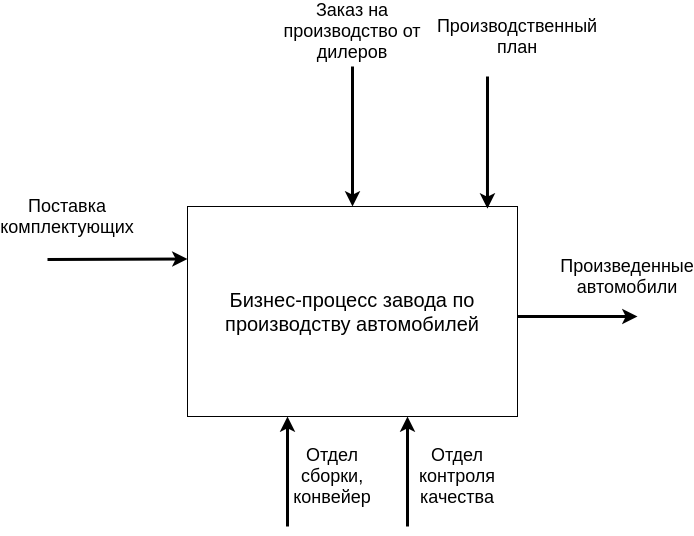

The diagram above was exported from draw.io. Its source (the exported page's mxGraphModel, read from the mxfile embedded in the PNG):
<mxGraphModel dx="1422" dy="806" grid="1" gridSize="10" guides="1" tooltips="1" connect="1" arrows="1" fold="1" page="1" pageScale="1" pageWidth="850" pageHeight="1100" math="0" shadow="0">
  <root>
    <mxCell id="0" />
    <mxCell id="1" parent="0" />
    <mxCell id="bsqXIkbX88TWdhqXKFL1-1" value="&lt;font style=&quot;font-size: 20px&quot;&gt;Бизнес-процесс завода по производству автомобилей&lt;/font&gt;" style="rounded=0;whiteSpace=wrap;html=1;" parent="1" vertex="1">
      <mxGeometry x="260" y="290" width="330" height="210" as="geometry" />
    </mxCell>
    <mxCell id="bsqXIkbX88TWdhqXKFL1-2" value="" style="endArrow=classic;html=1;entryX=0.5;entryY=0;entryDx=0;entryDy=0;strokeWidth=3;" parent="1" target="bsqXIkbX88TWdhqXKFL1-1" edge="1">
      <mxGeometry width="50" height="50" relative="1" as="geometry">
        <mxPoint x="425" y="150" as="sourcePoint" />
        <mxPoint x="400" y="130" as="targetPoint" />
      </mxGeometry>
    </mxCell>
    <mxCell id="bsqXIkbX88TWdhqXKFL1-3" value="&lt;font style=&quot;font-size: 18px&quot;&gt;Заказ на производство от дилеров&lt;/font&gt;" style="text;html=1;strokeColor=none;fillColor=none;align=center;verticalAlign=middle;whiteSpace=wrap;rounded=0;" parent="1" vertex="1">
      <mxGeometry x="350" y="90" width="150" height="50" as="geometry" />
    </mxCell>
    <mxCell id="bsqXIkbX88TWdhqXKFL1-4" value="" style="endArrow=classic;html=1;strokeWidth=3;entryX=0;entryY=0.25;entryDx=0;entryDy=0;" parent="1" target="bsqXIkbX88TWdhqXKFL1-1" edge="1">
      <mxGeometry width="50" height="50" relative="1" as="geometry">
        <mxPoint x="120" y="343" as="sourcePoint" />
        <mxPoint x="180" y="370" as="targetPoint" />
      </mxGeometry>
    </mxCell>
    <mxCell id="bsqXIkbX88TWdhqXKFL1-5" value="&lt;font style=&quot;font-size: 18px&quot;&gt;Поставка комплектующих&lt;/font&gt;" style="text;html=1;strokeColor=none;fillColor=none;align=center;verticalAlign=middle;whiteSpace=wrap;rounded=0;" parent="1" vertex="1">
      <mxGeometry x="120" y="290" width="40" height="20" as="geometry" />
    </mxCell>
    <mxCell id="bsqXIkbX88TWdhqXKFL1-10" value="" style="endArrow=classic;html=1;strokeWidth=3;" parent="1" edge="1">
      <mxGeometry width="50" height="50" relative="1" as="geometry">
        <mxPoint x="590" y="400" as="sourcePoint" />
        <mxPoint x="710" y="400" as="targetPoint" />
      </mxGeometry>
    </mxCell>
    <mxCell id="bsqXIkbX88TWdhqXKFL1-11" value="&lt;font style=&quot;font-size: 18px&quot;&gt;Произведенные автомобили&lt;/font&gt;" style="text;html=1;strokeColor=none;fillColor=none;align=center;verticalAlign=middle;whiteSpace=wrap;rounded=0;" parent="1" vertex="1">
      <mxGeometry x="680" y="350" width="40" height="20" as="geometry" />
    </mxCell>
    <mxCell id="bsqXIkbX88TWdhqXKFL1-13" value="" style="endArrow=classic;html=1;strokeWidth=3;entryX=0.909;entryY=0.01;entryDx=0;entryDy=0;entryPerimeter=0;" parent="1" edge="1" target="bsqXIkbX88TWdhqXKFL1-1">
      <mxGeometry width="50" height="50" relative="1" as="geometry">
        <mxPoint x="560" y="160" as="sourcePoint" />
        <mxPoint x="557" y="285" as="targetPoint" />
        <Array as="points" />
      </mxGeometry>
    </mxCell>
    <mxCell id="bsqXIkbX88TWdhqXKFL1-14" value="&lt;font style=&quot;font-size: 18px&quot;&gt;Производственный план&lt;/font&gt;" style="text;html=1;strokeColor=none;fillColor=none;align=center;verticalAlign=middle;whiteSpace=wrap;rounded=0;" parent="1" vertex="1">
      <mxGeometry x="570" y="110" width="40" height="20" as="geometry" />
    </mxCell>
    <mxCell id="bsqXIkbX88TWdhqXKFL1-18" value="" style="endArrow=classic;html=1;strokeWidth=3;" parent="1" edge="1">
      <mxGeometry width="50" height="50" relative="1" as="geometry">
        <mxPoint x="360" y="610" as="sourcePoint" />
        <mxPoint x="360" y="500" as="targetPoint" />
      </mxGeometry>
    </mxCell>
    <mxCell id="bsqXIkbX88TWdhqXKFL1-19" value="" style="endArrow=classic;html=1;strokeWidth=3;" parent="1" edge="1">
      <mxGeometry width="50" height="50" relative="1" as="geometry">
        <mxPoint x="480" y="610" as="sourcePoint" />
        <mxPoint x="480" y="500" as="targetPoint" />
      </mxGeometry>
    </mxCell>
    <mxCell id="bsqXIkbX88TWdhqXKFL1-20" value="&lt;font style=&quot;font-size: 18px&quot;&gt;Отдел контроля качества&lt;/font&gt;" style="text;html=1;strokeColor=none;fillColor=none;align=center;verticalAlign=middle;whiteSpace=wrap;rounded=0;" parent="1" vertex="1">
      <mxGeometry x="510" y="550" width="40" height="20" as="geometry" />
    </mxCell>
    <mxCell id="bsqXIkbX88TWdhqXKFL1-22" value="&lt;font style=&quot;font-size: 18px&quot;&gt;Отдел сборки, конвейер&lt;/font&gt;" style="text;html=1;strokeColor=none;fillColor=none;align=center;verticalAlign=middle;whiteSpace=wrap;rounded=0;" parent="1" vertex="1">
      <mxGeometry x="385" y="550" width="40" height="20" as="geometry" />
    </mxCell>
  </root>
</mxGraphModel>